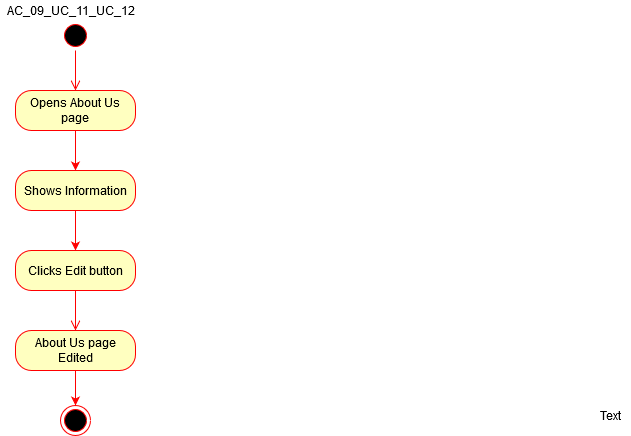

The diagram above was exported from draw.io. Its source (the exported page's mxGraphModel, read from the mxfile embedded in the PNG):
<mxGraphModel dx="1102" dy="611" grid="1" gridSize="10" guides="1" tooltips="1" connect="1" arrows="1" fold="1" page="1" pageScale="1" pageWidth="850" pageHeight="1100" math="0" shadow="0">
  <root>
    <mxCell id="0" />
    <mxCell id="1" parent="0" />
    <mxCell id="TiCgiPW7aLj0MIOuG1GM-1" value="Text" style="text;html=1;align=center;verticalAlign=middle;resizable=0;points=[];autosize=1;" vertex="1" parent="1">
      <mxGeometry x="710" y="475" width="40" height="20" as="geometry" />
    </mxCell>
    <mxCell id="TiCgiPW7aLj0MIOuG1GM-2" value="" style="ellipse;html=1;shape=startState;fillColor=#000000;strokeColor=#ff0000;" vertex="1" parent="1">
      <mxGeometry x="180" y="90" width="30" height="30" as="geometry" />
    </mxCell>
    <mxCell id="TiCgiPW7aLj0MIOuG1GM-3" value="" style="edgeStyle=orthogonalEdgeStyle;html=1;verticalAlign=bottom;endArrow=open;endSize=8;strokeColor=#ff0000;" edge="1" source="TiCgiPW7aLj0MIOuG1GM-2" parent="1" target="TiCgiPW7aLj0MIOuG1GM-4">
      <mxGeometry relative="1" as="geometry">
        <mxPoint x="195" y="180" as="targetPoint" />
      </mxGeometry>
    </mxCell>
    <mxCell id="TiCgiPW7aLj0MIOuG1GM-7" value="" style="edgeStyle=orthogonalEdgeStyle;rounded=0;orthogonalLoop=1;jettySize=auto;html=1;strokeColor=#FF0000;" edge="1" parent="1" source="TiCgiPW7aLj0MIOuG1GM-4" target="TiCgiPW7aLj0MIOuG1GM-12">
      <mxGeometry relative="1" as="geometry">
        <mxPoint x="195" y="230" as="targetPoint" />
      </mxGeometry>
    </mxCell>
    <mxCell id="TiCgiPW7aLj0MIOuG1GM-4" value="Opens About Us page" style="rounded=1;whiteSpace=wrap;html=1;arcSize=40;fontColor=#000000;fillColor=#ffffc0;strokeColor=#ff0000;" vertex="1" parent="1">
      <mxGeometry x="135" y="160" width="120" height="40" as="geometry" />
    </mxCell>
    <mxCell id="TiCgiPW7aLj0MIOuG1GM-5" value="AC_09_UC_11_UC_12" style="text;html=1;align=center;verticalAlign=middle;resizable=0;points=[];autosize=1;" vertex="1" parent="1">
      <mxGeometry x="120" y="70" width="140" height="20" as="geometry" />
    </mxCell>
    <mxCell id="TiCgiPW7aLj0MIOuG1GM-27" style="edgeStyle=orthogonalEdgeStyle;rounded=0;orthogonalLoop=1;jettySize=auto;html=1;strokeColor=#FF0000;" edge="1" parent="1" source="TiCgiPW7aLj0MIOuG1GM-12" target="TiCgiPW7aLj0MIOuG1GM-23">
      <mxGeometry relative="1" as="geometry" />
    </mxCell>
    <mxCell id="TiCgiPW7aLj0MIOuG1GM-12" value="Shows Information" style="rounded=1;whiteSpace=wrap;html=1;arcSize=40;fontColor=#000000;fillColor=#ffffc0;strokeColor=#ff0000;" vertex="1" parent="1">
      <mxGeometry x="135" y="240" width="120" height="40" as="geometry" />
    </mxCell>
    <mxCell id="TiCgiPW7aLj0MIOuG1GM-23" value="Clicks Edit button" style="rounded=1;whiteSpace=wrap;html=1;arcSize=40;fontColor=#000000;fillColor=#ffffc0;strokeColor=#ff0000;" vertex="1" parent="1">
      <mxGeometry x="135" y="320" width="120" height="40" as="geometry" />
    </mxCell>
    <mxCell id="TiCgiPW7aLj0MIOuG1GM-24" value="" style="edgeStyle=orthogonalEdgeStyle;html=1;verticalAlign=bottom;endArrow=open;endSize=8;strokeColor=#ff0000;" edge="1" source="TiCgiPW7aLj0MIOuG1GM-23" parent="1" target="TiCgiPW7aLj0MIOuG1GM-28">
      <mxGeometry relative="1" as="geometry">
        <mxPoint x="195" y="420" as="targetPoint" />
      </mxGeometry>
    </mxCell>
    <mxCell id="TiCgiPW7aLj0MIOuG1GM-36" style="edgeStyle=orthogonalEdgeStyle;rounded=0;orthogonalLoop=1;jettySize=auto;html=1;exitX=0.5;exitY=1;exitDx=0;exitDy=0;strokeColor=#FF0000;" edge="1" parent="1" source="TiCgiPW7aLj0MIOuG1GM-28" target="TiCgiPW7aLj0MIOuG1GM-31">
      <mxGeometry relative="1" as="geometry" />
    </mxCell>
    <mxCell id="TiCgiPW7aLj0MIOuG1GM-28" value="About Us page Edited" style="rounded=1;whiteSpace=wrap;html=1;arcSize=40;fontColor=#000000;fillColor=#ffffc0;strokeColor=#ff0000;" vertex="1" parent="1">
      <mxGeometry x="135" y="400" width="120" height="40" as="geometry" />
    </mxCell>
    <mxCell id="TiCgiPW7aLj0MIOuG1GM-31" value="" style="ellipse;html=1;shape=endState;fillColor=#000000;strokeColor=#ff0000;" vertex="1" parent="1">
      <mxGeometry x="180" y="475" width="30" height="30" as="geometry" />
    </mxCell>
  </root>
</mxGraphModel>